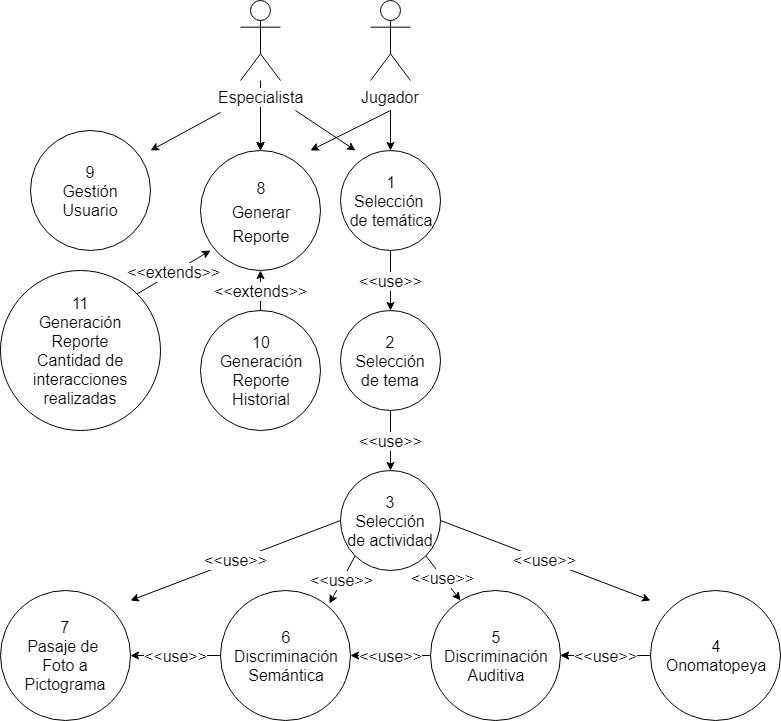

The diagram above was exported from draw.io. Its source (the exported page's mxGraphModel, read from the mxfile embedded in the PNG):
<mxGraphModel dx="1422" dy="715" grid="1" gridSize="10" guides="1" tooltips="1" connect="1" arrows="1" fold="1" page="1" pageScale="1" pageWidth="827" pageHeight="1169" background="#ffffff" math="0" shadow="0">
  <root>
    <mxCell id="0" />
    <mxCell id="1" parent="0" />
    <mxCell id="2" value="&lt;font style=&quot;font-size: 16px&quot;&gt;Jugador&lt;/font&gt;&lt;br&gt;" style="shape=umlActor;verticalLabelPosition=bottom;labelBackgroundColor=#ffffff;verticalAlign=top;html=1;outlineConnect=0;" parent="1" vertex="1">
      <mxGeometry x="380" y="50" width="40" height="80" as="geometry" />
    </mxCell>
    <mxCell id="3" value="&lt;font style=&quot;font-size: 16px&quot;&gt;1&lt;br&gt;Selección&amp;nbsp;&lt;br&gt;de temática&lt;/font&gt;&lt;br&gt;" style="ellipse;whiteSpace=wrap;html=1;aspect=fixed;" parent="1" vertex="1">
      <mxGeometry x="350" y="200" width="100" height="100" as="geometry" />
    </mxCell>
    <mxCell id="4" value="&lt;font style=&quot;font-size: 16px&quot;&gt;2&lt;br&gt;Selección&lt;br&gt;de tema&lt;/font&gt;&lt;br&gt;" style="ellipse;whiteSpace=wrap;html=1;aspect=fixed;" parent="1" vertex="1">
      <mxGeometry x="350" y="360" width="100" height="100" as="geometry" />
    </mxCell>
    <mxCell id="5" value="&lt;font style=&quot;font-size: 16px&quot;&gt;3&lt;br&gt;Selección&lt;br&gt;de actividad&lt;/font&gt;&lt;br&gt;" style="ellipse;whiteSpace=wrap;html=1;aspect=fixed;" parent="1" vertex="1">
      <mxGeometry x="350" y="520" width="100" height="100" as="geometry" />
    </mxCell>
    <mxCell id="vDjAkRS-SpIpnoOSZx9q-36" value="" style="edgeStyle=orthogonalEdgeStyle;rounded=0;orthogonalLoop=1;jettySize=auto;html=1;fontSize=16;" parent="1" source="6" target="7" edge="1">
      <mxGeometry relative="1" as="geometry" />
    </mxCell>
    <mxCell id="6" value="&lt;font style=&quot;font-size: 16px&quot;&gt;4&lt;br&gt;Onomatopeya&lt;/font&gt;&lt;br&gt;" style="ellipse;whiteSpace=wrap;html=1;aspect=fixed;" parent="1" vertex="1">
      <mxGeometry x="660" y="640" width="130" height="130" as="geometry" />
    </mxCell>
    <mxCell id="7" value="&lt;font style=&quot;font-size: 16px&quot;&gt;5&lt;br&gt;Discriminación&lt;br&gt;Auditiva&lt;/font&gt;&lt;br&gt;" style="ellipse;whiteSpace=wrap;html=1;aspect=fixed;" parent="1" vertex="1">
      <mxGeometry x="440" y="640" width="130" height="130" as="geometry" />
    </mxCell>
    <mxCell id="8" value="&lt;font style=&quot;font-size: 16px&quot;&gt;6&lt;br&gt;&lt;span&gt;Discriminación&lt;/span&gt;&lt;br&gt;Semántica&lt;/font&gt;&lt;br&gt;" style="ellipse;whiteSpace=wrap;html=1;aspect=fixed;" parent="1" vertex="1">
      <mxGeometry x="230" y="640" width="130" height="130" as="geometry" />
    </mxCell>
    <mxCell id="9" value="&lt;font style=&quot;font-size: 16px&quot;&gt;7&lt;br&gt;Pasaje de&amp;nbsp;&lt;br&gt;Foto a Pictograma&lt;/font&gt;&lt;br&gt;" style="ellipse;whiteSpace=wrap;html=1;aspect=fixed;" parent="1" vertex="1">
      <mxGeometry x="10" y="640" width="130" height="130" as="geometry" />
    </mxCell>
    <mxCell id="10" value="" style="endArrow=classic;html=1;entryX=0.5;entryY=0;fontFamily=Helvetica;" parent="1" target="3" edge="1">
      <mxGeometry width="50" height="50" relative="1" as="geometry">
        <mxPoint x="400" y="160" as="sourcePoint" />
        <mxPoint x="170" y="560" as="targetPoint" />
      </mxGeometry>
    </mxCell>
    <mxCell id="11" value="&amp;lt;&amp;lt;use&amp;gt;&amp;gt;" style="endArrow=classic;html=1;fontFamily=Helvetica;exitX=0.5;exitY=1;entryX=0.5;entryY=0;fontSize=16;" parent="1" source="3" target="4" edge="1">
      <mxGeometry width="50" height="50" relative="1" as="geometry">
        <mxPoint x="330" y="420" as="sourcePoint" />
        <mxPoint x="380" y="370" as="targetPoint" />
      </mxGeometry>
    </mxCell>
    <mxCell id="12" value="&amp;lt;&amp;lt;use&amp;gt;&amp;gt;" style="endArrow=classic;html=1;fontFamily=Helvetica;exitX=0.5;exitY=1;fontSize=16;" parent="1" source="4" target="5" edge="1">
      <mxGeometry width="50" height="50" relative="1" as="geometry">
        <mxPoint x="120" y="630" as="sourcePoint" />
        <mxPoint x="170" y="580" as="targetPoint" />
      </mxGeometry>
    </mxCell>
    <mxCell id="13" value="&amp;lt;&amp;lt;use&amp;gt;&amp;gt;" style="endArrow=classic;html=1;fontFamily=Helvetica;exitX=1;exitY=0.5;fontSize=16;" parent="1" source="5" edge="1">
      <mxGeometry width="50" height="50" relative="1" as="geometry">
        <mxPoint y="650" as="sourcePoint" />
        <mxPoint x="660" y="650" as="targetPoint" />
      </mxGeometry>
    </mxCell>
    <mxCell id="14" value="&amp;lt;&amp;lt;use&amp;gt;&amp;gt;" style="endArrow=classic;html=1;fontFamily=Helvetica;exitX=1;exitY=1;fontSize=16;exitDx=0;exitDy=0;" parent="1" source="5" edge="1">
      <mxGeometry width="50" height="50" relative="1" as="geometry">
        <mxPoint x="435" y="635" as="sourcePoint" />
        <mxPoint x="470" y="650" as="targetPoint" />
      </mxGeometry>
    </mxCell>
    <mxCell id="15" value="&amp;lt;&amp;lt;use&amp;gt;&amp;gt;" style="endArrow=classic;html=1;fontFamily=Helvetica;exitX=0;exitY=1;entryX=0.838;entryY=0.1;entryDx=0;entryDy=0;fontSize=16;exitDx=0;exitDy=0;entryPerimeter=0;" parent="1" source="5" target="8" edge="1">
      <mxGeometry width="50" height="50" relative="1" as="geometry">
        <mxPoint x="365" y="635" as="sourcePoint" />
        <mxPoint x="341" y="669" as="targetPoint" />
      </mxGeometry>
    </mxCell>
    <mxCell id="17" value="&amp;lt;&amp;lt;use&amp;gt;&amp;gt;" style="endArrow=classic;html=1;fontFamily=Helvetica;exitX=0;exitY=0.5;fontSize=16;" parent="1" source="5" edge="1">
      <mxGeometry width="50" height="50" relative="1" as="geometry">
        <mxPoint y="650" as="sourcePoint" />
        <mxPoint x="140" y="650" as="targetPoint" />
      </mxGeometry>
    </mxCell>
    <mxCell id="21" value="&amp;lt;&amp;lt;use&amp;gt;&amp;gt;&lt;br style=&quot;font-size: 16px;&quot;&gt;" style="endArrow=classic;html=1;fontFamily=Helvetica;entryX=1;entryY=0.5;exitX=0;exitY=0.5;fontSize=16;" parent="1" source="6" target="7" edge="1">
      <mxGeometry width="50" height="50" relative="1" as="geometry">
        <mxPoint y="850" as="sourcePoint" />
        <mxPoint x="50" y="800" as="targetPoint" />
      </mxGeometry>
    </mxCell>
    <mxCell id="22" value="&amp;lt;&amp;lt;use&amp;gt;&amp;gt;&lt;br style=&quot;font-size: 16px;&quot;&gt;" style="endArrow=classic;html=1;fontFamily=Helvetica;entryX=1;entryY=0.5;exitX=0;exitY=0.5;fontSize=16;entryDx=0;entryDy=0;" parent="1" source="7" target="8" edge="1">
      <mxGeometry width="50" height="50" relative="1" as="geometry">
        <mxPoint y="850" as="sourcePoint" />
        <mxPoint x="360" y="715" as="targetPoint" />
      </mxGeometry>
    </mxCell>
    <mxCell id="23" value="&amp;lt;&amp;lt;use&amp;gt;&amp;gt;&lt;br style=&quot;font-size: 16px;&quot;&gt;" style="endArrow=classic;html=1;fontFamily=Helvetica;entryX=1;entryY=0.5;exitX=0;exitY=0.5;fontSize=16;exitDx=0;exitDy=0;entryDx=0;entryDy=0;" parent="1" source="8" target="9" edge="1">
      <mxGeometry width="50" height="50" relative="1" as="geometry">
        <mxPoint x="230" y="715" as="sourcePoint" />
        <mxPoint x="150" y="715" as="targetPoint" />
      </mxGeometry>
    </mxCell>
    <mxCell id="bmta1lA0MYhpxvavOn0t-40" value="" style="edgeStyle=orthogonalEdgeStyle;rounded=0;orthogonalLoop=1;jettySize=auto;html=1;" parent="1" target="25" edge="1">
      <mxGeometry relative="1" as="geometry">
        <mxPoint x="270" y="160" as="sourcePoint" />
      </mxGeometry>
    </mxCell>
    <mxCell id="vDjAkRS-SpIpnoOSZx9q-35" value="" style="edgeStyle=orthogonalEdgeStyle;rounded=0;orthogonalLoop=1;jettySize=auto;html=1;fontSize=20;" parent="1" source="24" target="25" edge="1">
      <mxGeometry relative="1" as="geometry" />
    </mxCell>
    <mxCell id="24" value="&lt;font style=&quot;font-size: 16px&quot;&gt;Especialista&lt;/font&gt;&lt;br&gt;" style="shape=umlActor;verticalLabelPosition=bottom;labelBackgroundColor=#ffffff;verticalAlign=top;html=1;outlineConnect=0;" parent="1" vertex="1">
      <mxGeometry x="250" y="50" width="40" height="80" as="geometry" />
    </mxCell>
    <mxCell id="25" value="&lt;font style=&quot;font-size: 16px&quot;&gt;8&lt;br&gt;Generar&lt;br&gt;Reporte&lt;/font&gt;&lt;br style=&quot;font-size: 20px&quot;&gt;" style="ellipse;whiteSpace=wrap;html=1;aspect=fixed;fontSize=20;" parent="1" vertex="1">
      <mxGeometry x="210" y="200" width="120" height="120" as="geometry" />
    </mxCell>
    <mxCell id="27" value="" style="endArrow=classic;html=1;fontFamily=Helvetica;" parent="1" edge="1">
      <mxGeometry width="50" height="50" relative="1" as="geometry">
        <mxPoint x="305" y="160" as="sourcePoint" />
        <mxPoint x="365" y="200" as="targetPoint" />
      </mxGeometry>
    </mxCell>
    <mxCell id="28" value="" style="endArrow=classic;html=1;entryX=0.5;entryY=0;fontFamily=Helvetica;" parent="1" target="25" edge="1">
      <mxGeometry width="50" height="50" relative="1" as="geometry">
        <mxPoint x="270" y="160" as="sourcePoint" />
        <mxPoint x="500" y="220" as="targetPoint" />
      </mxGeometry>
    </mxCell>
    <mxCell id="30" value="&lt;font style=&quot;font-size: 16px&quot;&gt;10&lt;br&gt;Generación&lt;br&gt;Reporte&lt;br&gt;Historial&lt;/font&gt;&lt;br&gt;" style="ellipse;whiteSpace=wrap;html=1;aspect=fixed;" parent="1" vertex="1">
      <mxGeometry x="210" y="360" width="120" height="120" as="geometry" />
    </mxCell>
    <mxCell id="31" value="&amp;lt;&amp;lt;extends&amp;gt;&amp;gt;" style="endArrow=classic;html=1;entryX=0.5;entryY=1;exitX=0.5;exitY=0;fontSize=16;" parent="1" source="30" target="25" edge="1">
      <mxGeometry width="50" height="50" relative="1" as="geometry">
        <mxPoint x="230" y="450" as="sourcePoint" />
        <mxPoint x="280" y="400" as="targetPoint" />
      </mxGeometry>
    </mxCell>
    <mxCell id="32" value="&lt;font style=&quot;font-size: 16px&quot;&gt;9&lt;br&gt;Gestión&lt;br&gt;Usuario&lt;/font&gt;&lt;br&gt;" style="ellipse;whiteSpace=wrap;html=1;aspect=fixed;" parent="1" vertex="1">
      <mxGeometry x="40" y="180" width="120" height="120" as="geometry" />
    </mxCell>
    <mxCell id="33" value="" style="endArrow=classic;html=1;fontFamily=Helvetica;" parent="1" edge="1">
      <mxGeometry width="50" height="50" relative="1" as="geometry">
        <mxPoint x="230" y="162" as="sourcePoint" />
        <mxPoint x="160" y="200" as="targetPoint" />
      </mxGeometry>
    </mxCell>
    <mxCell id="34" value="&lt;font style=&quot;font-size: 16px&quot;&gt;11&lt;br&gt;Generación&lt;br&gt;Reporte&lt;br&gt;Cantidad de interacciones realizadas&lt;/font&gt;&lt;br&gt;" style="ellipse;whiteSpace=wrap;html=1;aspect=fixed;" parent="1" vertex="1">
      <mxGeometry x="10" y="320" width="160" height="160" as="geometry" />
    </mxCell>
    <mxCell id="35" value="&amp;lt;&amp;lt;extends&amp;gt;&amp;gt;" style="endArrow=classic;html=1;fontFamily=Helvetica;exitX=1;exitY=0;exitDx=0;exitDy=0;fontSize=16;" parent="1" source="34" edge="1">
      <mxGeometry width="50" height="50" relative="1" as="geometry">
        <mxPoint x="260" y="320" as="sourcePoint" />
        <mxPoint x="220" y="300" as="targetPoint" />
      </mxGeometry>
    </mxCell>
    <mxCell id="l-c9gzP06J4mDlkDyACj-35" value="" style="endArrow=classic;html=1;fontFamily=Helvetica;" parent="1" edge="1">
      <mxGeometry width="50" height="50" relative="1" as="geometry">
        <mxPoint x="400" y="160" as="sourcePoint" />
        <mxPoint x="320" y="200" as="targetPoint" />
      </mxGeometry>
    </mxCell>
  </root>
</mxGraphModel>